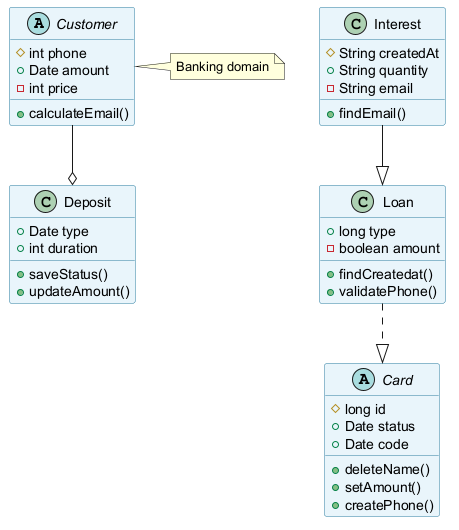

The diagram above was rendered by PlantUML. Its source (embedded in the PNG):
@startuml
skinparam backgroundColor #FFFFFF
skinparam classBackgroundColor #E8F4FA
skinparam classBorderColor #2C7DA0
abstract class Customer {
  #int phone
  +Date amount
  -int price
  +calculateEmail()
}
class Interest {
  #String createdAt
  +String quantity
  -String email
  +findEmail()
}
class Loan {
  +long type
  -boolean amount
  +findCreatedat()
  +validatePhone()
}
abstract class Card {
  #long id
  +Date status
  +Date code
  +deleteName()
  +setAmount()
  +createPhone()
}
class Deposit {
  +Date type
  +int duration
  +saveStatus()
  +updateAmount()
}
Loan ..|> Card
Customer --o Deposit
Interest --|> Loan
note right of Customer : Banking domain
@enduml